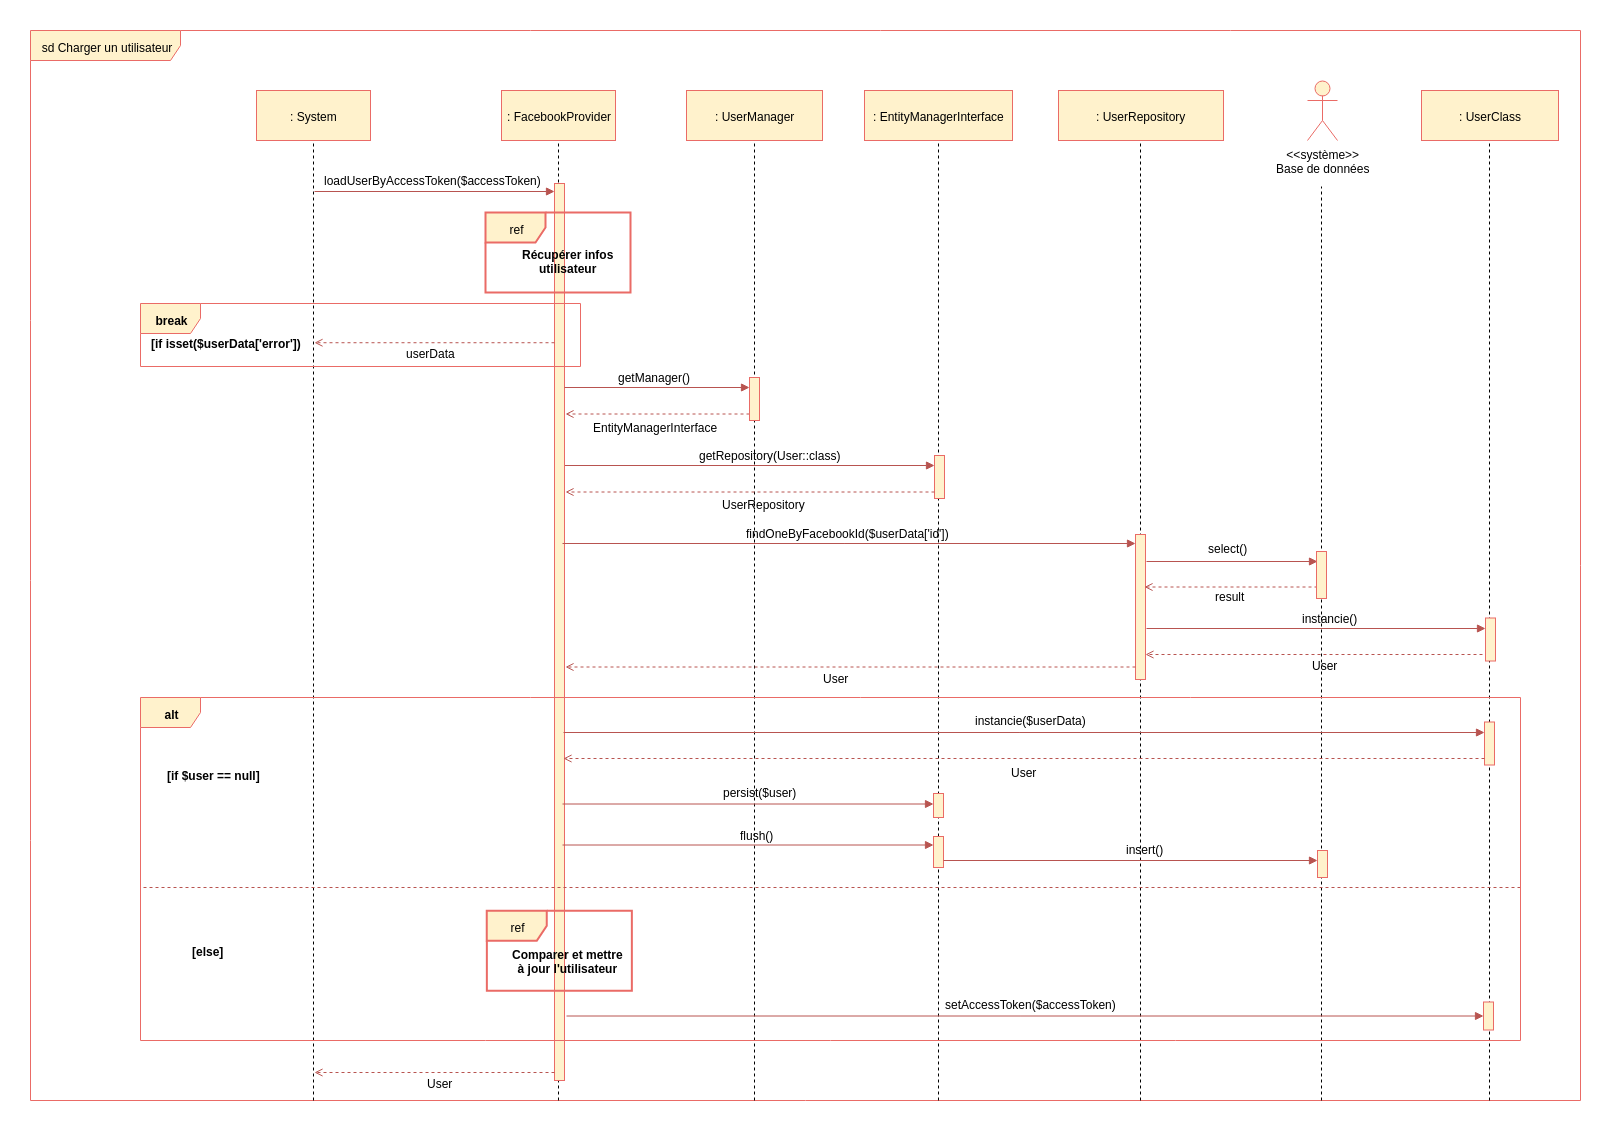

The diagram above was exported from draw.io. Its source (the exported page's mxGraphModel, read from the mxfile embedded in the PNG):
<mxGraphModel dx="2434" dy="803" grid="1" gridSize="10" guides="1" tooltips="1" connect="1" arrows="1" fold="1" page="1" pageScale="1" pageWidth="827" pageHeight="1169" background="#ffffff" math="0" shadow="0">
  <root>
    <mxCell id="0" />
    <mxCell id="1" parent="0" />
    <mxCell id="2" value="sd Charger un utilisateur&lt;br&gt;" style="shape=umlFrame;whiteSpace=wrap;html=1;width=150;height=30;fillColor=#fff2cc;strokeColor=#EA6B66;" parent="1" vertex="1">
      <mxGeometry x="-160" y="130" width="1550" height="1070" as="geometry" />
    </mxCell>
    <mxCell id="3I7koZZJrv1nhMVD1gAN-481" value="" style="endArrow=block;html=1;endFill=1;fillColor=#f8cecc;strokeColor=#b85450;entryX=0;entryY=0.372;entryPerimeter=0;entryDx=0;entryDy=0;" parent="1" edge="1">
      <mxGeometry width="50" height="50" relative="1" as="geometry">
        <mxPoint x="369" y="565" as="sourcePoint" />
        <mxPoint x="744" y="565" as="targetPoint" />
      </mxGeometry>
    </mxCell>
    <mxCell id="3I7koZZJrv1nhMVD1gAN-480" value="" style="endArrow=none;dashed=1;html=1;entryX=0.5;entryY=1;exitX=0.318;exitY=1.001;exitPerimeter=0;" parent="1" edge="1">
      <mxGeometry width="50" height="50" relative="1" as="geometry">
        <mxPoint x="748" y="1200" as="sourcePoint" />
        <mxPoint x="748" y="229.82352941176487" as="targetPoint" />
      </mxGeometry>
    </mxCell>
    <mxCell id="3I7koZZJrv1nhMVD1gAN-478" value="" style="endArrow=open;html=1;endFill=0;fillColor=#f8cecc;strokeColor=#b85450;dashed=1;exitX=0.7;exitY=0.804;exitPerimeter=0;" parent="1" edge="1">
      <mxGeometry width="50" height="50" relative="1" as="geometry">
        <mxPoint x="559" y="513.5" as="sourcePoint" />
        <mxPoint x="375" y="513.5" as="targetPoint" />
      </mxGeometry>
    </mxCell>
    <mxCell id="45" value="" style="endArrow=none;dashed=1;html=1;entryX=0.5;entryY=1;exitX=0.197;exitY=1.001;exitPerimeter=0;" parent="1" edge="1">
      <mxGeometry width="50" height="50" relative="1" as="geometry">
        <mxPoint x="368" y="1200" as="sourcePoint" />
        <mxPoint x="368" y="236.33333333333348" as="targetPoint" />
      </mxGeometry>
    </mxCell>
    <mxCell id="460" value="" style="endArrow=none;dashed=1;html=1;entryX=0.5;entryY=1;" parent="1" edge="1">
      <mxGeometry width="50" height="50" relative="1" as="geometry">
        <mxPoint x="1299" y="1200" as="sourcePoint" />
        <mxPoint x="1299" y="237.82352941176498" as="targetPoint" />
      </mxGeometry>
    </mxCell>
    <mxCell id="459" value="" style="endArrow=none;dashed=1;html=1;entryX=0.5;entryY=1;exitX=0.318;exitY=1.001;exitPerimeter=0;" parent="1" edge="1">
      <mxGeometry width="50" height="50" relative="1" as="geometry">
        <mxPoint x="564" y="1200" as="sourcePoint" />
        <mxPoint x="564" y="219.82352941176498" as="targetPoint" />
      </mxGeometry>
    </mxCell>
    <mxCell id="107" value="" style="endArrow=none;dashed=1;html=1;entryX=0.5;entryY=1;exitX=0.379;exitY=1.001;exitPerimeter=0;" parent="1" edge="1">
      <mxGeometry width="50" height="50" relative="1" as="geometry">
        <mxPoint x="950" y="1200" as="sourcePoint" />
        <mxPoint x="950" y="217.82352941176464" as="targetPoint" />
      </mxGeometry>
    </mxCell>
    <mxCell id="28" value="" style="endArrow=none;dashed=1;html=1;entryX=0.5;entryY=1;" parent="1" edge="1">
      <mxGeometry width="50" height="50" relative="1" as="geometry">
        <mxPoint x="123" y="1200" as="sourcePoint" />
        <mxPoint x="123" y="232" as="targetPoint" />
      </mxGeometry>
    </mxCell>
    <mxCell id="44" value=": FacebookProvider" style="html=1;fillColor=#fff2cc;strokeColor=#EA6B66;" parent="1" vertex="1">
      <mxGeometry x="311" y="190" width="114" height="50" as="geometry" />
    </mxCell>
    <mxCell id="51" value="" style="html=1;points=[];perimeter=orthogonalPerimeter;fillColor=#fff2cc;strokeColor=#EA6B66;" parent="1" vertex="1">
      <mxGeometry x="364" y="283" width="10" height="897" as="geometry" />
    </mxCell>
    <mxCell id="69" value=": UserRepository" style="html=1;fillColor=#fff2cc;strokeColor=#EA6B66;" parent="1" vertex="1">
      <mxGeometry x="868" y="190" width="165" height="50" as="geometry" />
    </mxCell>
    <mxCell id="129" value="" style="endArrow=block;html=1;endFill=1;fillColor=#f8cecc;strokeColor=#b85450;" parent="1" edge="1">
      <mxGeometry width="50" height="50" relative="1" as="geometry">
        <mxPoint x="124" y="291" as="sourcePoint" />
        <mxPoint x="364" y="291" as="targetPoint" />
      </mxGeometry>
    </mxCell>
    <mxCell id="340" value=": UserClass" style="html=1;fillColor=#fff2cc;strokeColor=#EA6B66;" parent="1" vertex="1">
      <mxGeometry x="1231" y="190" width="137" height="50" as="geometry" />
    </mxCell>
    <mxCell id="344" value="" style="endArrow=none;dashed=1;html=1;entryX=0.5;entryY=1;exitX=0.492;exitY=1.001;exitPerimeter=0;" parent="1" edge="1">
      <mxGeometry width="50" height="50" relative="1" as="geometry">
        <mxPoint x="1131" y="1200" as="sourcePoint" />
        <mxPoint x="1131" y="286" as="targetPoint" />
      </mxGeometry>
    </mxCell>
    <mxCell id="27" value=": System" style="html=1;fillColor=#fff2cc;strokeColor=#EA6B66;" parent="1" vertex="1">
      <mxGeometry x="66" y="190" width="114" height="50" as="geometry" />
    </mxCell>
    <mxCell id="457" value=": UserManager" style="html=1;fillColor=#fff2cc;strokeColor=#EA6B66;" parent="1" vertex="1">
      <mxGeometry x="496" y="190" width="136" height="50" as="geometry" />
    </mxCell>
    <mxCell id="a3CNiZTT-CJZAAKLvd5j-590" value="loadUserByAccessToken($accessToken)" style="text;html=1;resizable=0;points=[];autosize=1;align=left;verticalAlign=top;spacingTop=-4;" parent="1" vertex="1">
      <mxGeometry x="132" y="271" width="230" height="20" as="geometry" />
    </mxCell>
    <mxCell id="a3CNiZTT-CJZAAKLvd5j-603" value="ref" style="shape=umlFrame;whiteSpace=wrap;html=1;fillColor=#fff2cc;strokeColor=#EA6B66;strokeWidth=2;" parent="1" vertex="1">
      <mxGeometry x="295" y="312" width="145" height="80" as="geometry" />
    </mxCell>
    <mxCell id="a3CNiZTT-CJZAAKLvd5j-604" value="Récupérer infos&lt;br&gt;utilisateur&lt;br&gt;" style="text;html=1;resizable=0;points=[];autosize=1;align=center;verticalAlign=top;spacingTop=-4;fontStyle=1" parent="1" vertex="1">
      <mxGeometry x="327" y="345" width="100" height="30" as="geometry" />
    </mxCell>
    <mxCell id="a3CNiZTT-CJZAAKLvd5j-605" value="break" style="shape=umlFrame;whiteSpace=wrap;html=1;fontColor=#000000;fillColor=#fff2cc;strokeColor=#EA6B66;fontStyle=1" parent="1" vertex="1">
      <mxGeometry x="-50" y="403" width="440" height="63" as="geometry" />
    </mxCell>
    <mxCell id="a3CNiZTT-CJZAAKLvd5j-606" value="[if isset($userData['error'])" style="text;html=1;resizable=0;points=[];autosize=1;align=left;verticalAlign=top;spacingTop=-4;fontStyle=1" parent="1" vertex="1">
      <mxGeometry x="-41" y="434" width="150" height="10" as="geometry" />
    </mxCell>
    <mxCell id="a3CNiZTT-CJZAAKLvd5j-607" value="" style="endArrow=block;html=1;endFill=1;fillColor=#f8cecc;strokeColor=#b85450;entryX=0.15;entryY=0.221;entryPerimeter=0;" parent="1" edge="1">
      <mxGeometry width="50" height="50" relative="1" as="geometry">
        <mxPoint x="372" y="903.5" as="sourcePoint" />
        <mxPoint x="743" y="903.5" as="targetPoint" />
      </mxGeometry>
    </mxCell>
    <mxCell id="a3CNiZTT-CJZAAKLvd5j-609" value="" style="endArrow=open;html=1;endFill=0;fillColor=#f8cecc;strokeColor=#b85450;dashed=1;exitX=0.7;exitY=0.804;exitPerimeter=0;" parent="1" edge="1">
      <mxGeometry width="50" height="50" relative="1" as="geometry">
        <mxPoint x="364" y="1172" as="sourcePoint" />
        <mxPoint x="124" y="1172" as="targetPoint" />
      </mxGeometry>
    </mxCell>
    <mxCell id="a3CNiZTT-CJZAAKLvd5j-611" value="" style="html=1;points=[];perimeter=orthogonalPerimeter;fillColor=#fff2cc;strokeColor=#EA6B66;" parent="1" vertex="1">
      <mxGeometry x="559" y="477" width="10" height="43" as="geometry" />
    </mxCell>
    <mxCell id="a3CNiZTT-CJZAAKLvd5j-627" value="" style="html=1;points=[];perimeter=orthogonalPerimeter;fillColor=#fff2cc;strokeColor=#EA6B66;" parent="1" vertex="1">
      <mxGeometry x="1127" y="950" width="10" height="27" as="geometry" />
    </mxCell>
    <mxCell id="3I7koZZJrv1nhMVD1gAN-467" value="&amp;lt;&amp;lt;système&amp;gt;&amp;gt;&lt;br&gt;Base de données&lt;br&gt;" style="shape=umlActor;verticalLabelPosition=bottom;labelBackgroundColor=#ffffff;verticalAlign=top;html=1;fillColor=#fff2cc;strokeColor=#EA6B66;" parent="1" vertex="1">
      <mxGeometry x="1117" y="180" width="30" height="60" as="geometry" />
    </mxCell>
    <mxCell id="3I7koZZJrv1nhMVD1gAN-472" value="userData" style="text;html=1;resizable=0;points=[];autosize=1;align=left;verticalAlign=top;spacingTop=-4;" parent="1" vertex="1">
      <mxGeometry x="214" y="444" width="60" height="20" as="geometry" />
    </mxCell>
    <mxCell id="3I7koZZJrv1nhMVD1gAN-475" value=": EntityManagerInterface" style="html=1;fillColor=#fff2cc;strokeColor=#EA6B66;" parent="1" vertex="1">
      <mxGeometry x="674" y="190" width="148" height="50" as="geometry" />
    </mxCell>
    <mxCell id="3I7koZZJrv1nhMVD1gAN-476" value="" style="endArrow=block;html=1;endFill=1;fillColor=#f8cecc;strokeColor=#b85450;entryX=0;entryY=0.372;entryPerimeter=0;entryDx=0;entryDy=0;" parent="1" edge="1">
      <mxGeometry width="50" height="50" relative="1" as="geometry">
        <mxPoint x="374" y="487" as="sourcePoint" />
        <mxPoint x="559" y="487" as="targetPoint" />
      </mxGeometry>
    </mxCell>
    <mxCell id="3I7koZZJrv1nhMVD1gAN-477" value="getManager()" style="text;html=1;resizable=0;points=[];autosize=1;align=left;verticalAlign=top;spacingTop=-4;" parent="1" vertex="1">
      <mxGeometry x="426" y="468" width="90" height="10" as="geometry" />
    </mxCell>
    <mxCell id="3I7koZZJrv1nhMVD1gAN-479" value="EntityManagerInterface" style="text;html=1;resizable=0;points=[];autosize=1;align=left;verticalAlign=top;spacingTop=-4;" parent="1" vertex="1">
      <mxGeometry x="401" y="518" width="140" height="10" as="geometry" />
    </mxCell>
    <mxCell id="3I7koZZJrv1nhMVD1gAN-482" value="" style="html=1;points=[];perimeter=orthogonalPerimeter;fillColor=#fff2cc;strokeColor=#EA6B66;" parent="1" vertex="1">
      <mxGeometry x="744" y="555" width="10" height="43" as="geometry" />
    </mxCell>
    <mxCell id="3I7koZZJrv1nhMVD1gAN-483" value="getRepository(User::class)" style="text;html=1;resizable=0;points=[];autosize=1;align=left;verticalAlign=top;spacingTop=-4;" parent="1" vertex="1">
      <mxGeometry x="507.16650390625" y="546" width="160" height="10" as="geometry" />
    </mxCell>
    <mxCell id="3I7koZZJrv1nhMVD1gAN-484" value="" style="endArrow=open;html=1;endFill=0;fillColor=#f8cecc;strokeColor=#b85450;dashed=1;exitX=0.7;exitY=0.804;exitPerimeter=0;" parent="1" edge="1">
      <mxGeometry width="50" height="50" relative="1" as="geometry">
        <mxPoint x="744" y="591.5" as="sourcePoint" />
        <mxPoint x="375" y="591.5" as="targetPoint" />
      </mxGeometry>
    </mxCell>
    <mxCell id="3I7koZZJrv1nhMVD1gAN-485" value="UserRepository" style="text;html=1;resizable=0;points=[];autosize=1;align=left;verticalAlign=top;spacingTop=-4;" parent="1" vertex="1">
      <mxGeometry x="530.111083984375" y="595" width="100" height="10" as="geometry" />
    </mxCell>
    <mxCell id="3I7koZZJrv1nhMVD1gAN-486" value="" style="endArrow=block;html=1;endFill=1;fillColor=#f8cecc;strokeColor=#b85450;entryX=0;entryY=0.372;entryPerimeter=0;entryDx=0;entryDy=0;" parent="1" edge="1">
      <mxGeometry width="50" height="50" relative="1" as="geometry">
        <mxPoint x="372" y="643" as="sourcePoint" />
        <mxPoint x="945" y="643" as="targetPoint" />
      </mxGeometry>
    </mxCell>
    <mxCell id="3I7koZZJrv1nhMVD1gAN-487" value="findOneByFacebookId($userData['id'])" style="text;html=1;resizable=0;points=[];autosize=1;align=left;verticalAlign=top;spacingTop=-4;" parent="1" vertex="1">
      <mxGeometry x="554" y="624" width="220" height="10" as="geometry" />
    </mxCell>
    <mxCell id="3I7koZZJrv1nhMVD1gAN-488" value="" style="html=1;points=[];perimeter=orthogonalPerimeter;fillColor=#fff2cc;strokeColor=#EA6B66;" parent="1" vertex="1">
      <mxGeometry x="945" y="634" width="10" height="145" as="geometry" />
    </mxCell>
    <mxCell id="3I7koZZJrv1nhMVD1gAN-489" value="" style="endArrow=block;html=1;endFill=1;fillColor=#f8cecc;strokeColor=#b85450;entryX=0;entryY=0.088;entryPerimeter=0;" parent="1" edge="1">
      <mxGeometry width="50" height="50" relative="1" as="geometry">
        <mxPoint x="956" y="661" as="sourcePoint" />
        <mxPoint x="1127.0044902726715" y="661" as="targetPoint" />
      </mxGeometry>
    </mxCell>
    <mxCell id="3I7koZZJrv1nhMVD1gAN-492" value="" style="endArrow=open;html=1;endFill=0;fillColor=#f8cecc;strokeColor=#b85450;dashed=1;exitX=0.1;exitY=0.925;exitPerimeter=0;" parent="1" edge="1">
      <mxGeometry width="50" height="50" relative="1" as="geometry">
        <mxPoint x="1127.0044902726715" y="686.5" as="sourcePoint" />
        <mxPoint x="954" y="686.5" as="targetPoint" />
      </mxGeometry>
    </mxCell>
    <mxCell id="3I7koZZJrv1nhMVD1gAN-495" value="select()" style="text;html=1;resizable=0;points=[];autosize=1;align=left;verticalAlign=top;spacingTop=-4;" parent="1" vertex="1">
      <mxGeometry x="1016.0044902726715" y="638.5" width="50" height="20" as="geometry" />
    </mxCell>
    <mxCell id="3I7koZZJrv1nhMVD1gAN-496" value="result" style="text;html=1;resizable=0;points=[];autosize=1;align=left;verticalAlign=top;spacingTop=-4;" parent="1" vertex="1">
      <mxGeometry x="1023.0044902726715" y="686.5" width="40" height="10" as="geometry" />
    </mxCell>
    <mxCell id="3I7koZZJrv1nhMVD1gAN-498" value="" style="html=1;points=[];perimeter=orthogonalPerimeter;fillColor=#fff2cc;strokeColor=#EA6B66;" parent="1" vertex="1">
      <mxGeometry x="1126" y="651" width="10" height="47" as="geometry" />
    </mxCell>
    <mxCell id="3I7koZZJrv1nhMVD1gAN-506" value="" style="endArrow=block;html=1;endFill=1;fillColor=#f8cecc;strokeColor=#b85450;entryX=0;entryY=0.088;entryPerimeter=0;" parent="1" edge="1">
      <mxGeometry width="50" height="50" relative="1" as="geometry">
        <mxPoint x="956" y="728" as="sourcePoint" />
        <mxPoint x="1295" y="728" as="targetPoint" />
      </mxGeometry>
    </mxCell>
    <mxCell id="3I7koZZJrv1nhMVD1gAN-508" value="" style="html=1;points=[];perimeter=orthogonalPerimeter;fillColor=#fff2cc;strokeColor=#EA6B66;" parent="1" vertex="1">
      <mxGeometry x="1295" y="717.5" width="10" height="43" as="geometry" />
    </mxCell>
    <mxCell id="3I7koZZJrv1nhMVD1gAN-509" value="instancie()" style="text;html=1;resizable=0;points=[];autosize=1;align=left;verticalAlign=top;spacingTop=-4;" parent="1" vertex="1">
      <mxGeometry x="1110" y="708.5" width="70" height="10" as="geometry" />
    </mxCell>
    <mxCell id="3I7koZZJrv1nhMVD1gAN-510" value="" style="endArrow=open;html=1;endFill=0;fillColor=#f8cecc;strokeColor=#b85450;dashed=1;exitX=0.1;exitY=0.925;exitPerimeter=0;" parent="1" edge="1">
      <mxGeometry width="50" height="50" relative="1" as="geometry">
        <mxPoint x="1292.0044902726713" y="754" as="sourcePoint" />
        <mxPoint x="955" y="754" as="targetPoint" />
      </mxGeometry>
    </mxCell>
    <mxCell id="3I7koZZJrv1nhMVD1gAN-511" value="User" style="text;html=1;resizable=0;points=[];autosize=1;align=left;verticalAlign=top;spacingTop=-4;" parent="1" vertex="1">
      <mxGeometry x="1120" y="755.5" width="40" height="10" as="geometry" />
    </mxCell>
    <mxCell id="3I7koZZJrv1nhMVD1gAN-512" value="" style="endArrow=open;html=1;endFill=0;fillColor=#f8cecc;strokeColor=#b85450;dashed=1;exitX=0.1;exitY=0.925;exitPerimeter=0;" parent="1" edge="1">
      <mxGeometry width="50" height="50" relative="1" as="geometry">
        <mxPoint x="945" y="766.5" as="sourcePoint" />
        <mxPoint x="375" y="766.5" as="targetPoint" />
      </mxGeometry>
    </mxCell>
    <mxCell id="3I7koZZJrv1nhMVD1gAN-513" value="User" style="text;html=1;resizable=0;points=[];autosize=1;align=left;verticalAlign=top;spacingTop=-4;" parent="1" vertex="1">
      <mxGeometry x="631.111083984375" y="769" width="40" height="10" as="geometry" />
    </mxCell>
    <mxCell id="3I7koZZJrv1nhMVD1gAN-517" value="[if $user == null]" style="text;html=1;resizable=0;points=[];autosize=1;align=left;verticalAlign=top;spacingTop=-4;fontStyle=1" parent="1" vertex="1">
      <mxGeometry x="-25" y="866" width="100" height="10" as="geometry" />
    </mxCell>
    <mxCell id="3I7koZZJrv1nhMVD1gAN-518" value="" style="endArrow=block;html=1;endFill=1;fillColor=#f8cecc;strokeColor=#b85450;entryX=0;entryY=0.088;entryPerimeter=0;" parent="1" edge="1">
      <mxGeometry width="50" height="50" relative="1" as="geometry">
        <mxPoint x="373" y="832" as="sourcePoint" />
        <mxPoint x="1294" y="832" as="targetPoint" />
      </mxGeometry>
    </mxCell>
    <mxCell id="3I7koZZJrv1nhMVD1gAN-519" value="" style="html=1;points=[];perimeter=orthogonalPerimeter;fillColor=#fff2cc;strokeColor=#EA6B66;" parent="1" vertex="1">
      <mxGeometry x="1294" y="821.5" width="10" height="43" as="geometry" />
    </mxCell>
    <mxCell id="3I7koZZJrv1nhMVD1gAN-520" value="" style="endArrow=open;html=1;endFill=0;fillColor=#f8cecc;strokeColor=#b85450;dashed=1;exitX=0.1;exitY=0.925;exitPerimeter=0;" parent="1" edge="1">
      <mxGeometry width="50" height="50" relative="1" as="geometry">
        <mxPoint x="1294" y="858" as="sourcePoint" />
        <mxPoint x="373" y="858" as="targetPoint" />
      </mxGeometry>
    </mxCell>
    <mxCell id="3I7koZZJrv1nhMVD1gAN-521" value="User" style="text;html=1;resizable=0;points=[];autosize=1;align=left;verticalAlign=top;spacingTop=-4;" parent="1" vertex="1">
      <mxGeometry x="819" y="862.5" width="40" height="10" as="geometry" />
    </mxCell>
    <mxCell id="3I7koZZJrv1nhMVD1gAN-524" value="instancie($userData)" style="text;html=1;resizable=0;points=[];autosize=1;align=left;verticalAlign=top;spacingTop=-4;" parent="1" vertex="1">
      <mxGeometry x="783.0718635110295" y="810.5" width="130" height="10" as="geometry" />
    </mxCell>
    <mxCell id="3I7koZZJrv1nhMVD1gAN-525" value="" style="html=1;points=[];perimeter=orthogonalPerimeter;fillColor=#fff2cc;strokeColor=#EA6B66;" parent="1" vertex="1">
      <mxGeometry x="743" y="893" width="10" height="24" as="geometry" />
    </mxCell>
    <mxCell id="3I7koZZJrv1nhMVD1gAN-526" value="persist($user)" style="text;html=1;resizable=0;points=[];autosize=1;align=left;verticalAlign=top;spacingTop=-4;" parent="1" vertex="1">
      <mxGeometry x="531" y="883" width="90" height="10" as="geometry" />
    </mxCell>
    <mxCell id="3I7koZZJrv1nhMVD1gAN-527" value="" style="endArrow=block;html=1;endFill=1;fillColor=#f8cecc;strokeColor=#b85450;entryX=0.15;entryY=0.221;entryPerimeter=0;" parent="1" edge="1">
      <mxGeometry width="50" height="50" relative="1" as="geometry">
        <mxPoint x="372" y="944.5" as="sourcePoint" />
        <mxPoint x="743" y="944.5" as="targetPoint" />
      </mxGeometry>
    </mxCell>
    <mxCell id="3I7koZZJrv1nhMVD1gAN-528" value="" style="html=1;points=[];perimeter=orthogonalPerimeter;fillColor=#fff2cc;strokeColor=#EA6B66;" parent="1" vertex="1">
      <mxGeometry x="743" y="936" width="10" height="31" as="geometry" />
    </mxCell>
    <mxCell id="3I7koZZJrv1nhMVD1gAN-529" value="flush()" style="text;html=1;resizable=0;points=[];autosize=1;align=left;verticalAlign=top;spacingTop=-4;" parent="1" vertex="1">
      <mxGeometry x="548" y="925.5" width="50" height="10" as="geometry" />
    </mxCell>
    <mxCell id="3I7koZZJrv1nhMVD1gAN-536" value="" style="endArrow=block;html=1;endFill=1;fillColor=#f8cecc;strokeColor=#b85450;entryX=0.15;entryY=0.221;entryPerimeter=0;" parent="1" edge="1">
      <mxGeometry width="50" height="50" relative="1" as="geometry">
        <mxPoint x="753" y="960" as="sourcePoint" />
        <mxPoint x="1127" y="960" as="targetPoint" />
      </mxGeometry>
    </mxCell>
    <mxCell id="3I7koZZJrv1nhMVD1gAN-537" value="insert()" style="text;html=1;resizable=0;points=[];autosize=1;align=left;verticalAlign=top;spacingTop=-4;" parent="1" vertex="1">
      <mxGeometry x="934" y="940" width="50" height="20" as="geometry" />
    </mxCell>
    <mxCell id="3I7koZZJrv1nhMVD1gAN-539" value="" style="endArrow=none;dashed=1;html=1;fillColor=#f8cecc;strokeColor=#b85450;exitX=1.002;exitY=0.401;exitDx=0;exitDy=0;exitPerimeter=0;entryX=-0.003;entryY=0.406;entryDx=0;entryDy=0;entryPerimeter=0;" parent="1" edge="1">
      <mxGeometry width="50" height="50" relative="1" as="geometry">
        <mxPoint x="1330" y="987" as="sourcePoint" />
        <mxPoint x="-50" y="987" as="targetPoint" />
      </mxGeometry>
    </mxCell>
    <mxCell id="3I7koZZJrv1nhMVD1gAN-540" value="ref" style="shape=umlFrame;whiteSpace=wrap;html=1;fillColor=#fff2cc;strokeColor=#EA6B66;strokeWidth=2;" parent="1" vertex="1">
      <mxGeometry x="296.3571428571428" y="1010.1747000558037" width="145" height="80" as="geometry" />
    </mxCell>
    <mxCell id="3I7koZZJrv1nhMVD1gAN-541" value="Comparer et mettre&lt;br&gt;à jour l'utilisateur&lt;br&gt;" style="text;html=1;resizable=0;points=[];autosize=1;align=center;verticalAlign=top;spacingTop=-4;fontStyle=1" parent="1" vertex="1">
      <mxGeometry x="317.3571428571428" y="1045.1747000558037" width="120" height="30" as="geometry" />
    </mxCell>
    <mxCell id="3I7koZZJrv1nhMVD1gAN-542" value="" style="endArrow=block;html=1;endFill=1;fillColor=#f8cecc;strokeColor=#b85450;entryX=0.15;entryY=0.221;entryPerimeter=0;" parent="1" edge="1">
      <mxGeometry width="50" height="50" relative="1" as="geometry">
        <mxPoint x="376" y="1115.5" as="sourcePoint" />
        <mxPoint x="1293" y="1115.5" as="targetPoint" />
      </mxGeometry>
    </mxCell>
    <mxCell id="3I7koZZJrv1nhMVD1gAN-543" value="setAccessToken($accessToken)" style="text;html=1;resizable=0;points=[];autosize=1;align=left;verticalAlign=top;spacingTop=-4;" parent="1" vertex="1">
      <mxGeometry x="752.8490513392858" y="1095" width="190" height="10" as="geometry" />
    </mxCell>
    <mxCell id="3I7koZZJrv1nhMVD1gAN-546" value="User" style="text;html=1;resizable=0;points=[];autosize=1;align=left;verticalAlign=top;spacingTop=-4;" parent="1" vertex="1">
      <mxGeometry x="235" y="1174" width="40" height="10" as="geometry" />
    </mxCell>
    <mxCell id="3I7koZZJrv1nhMVD1gAN-547" value="[else]" style="text;html=1;resizable=0;points=[];autosize=1;align=left;verticalAlign=top;spacingTop=-4;fontStyle=1" parent="1" vertex="1">
      <mxGeometry y="1042" width="40" height="10" as="geometry" />
    </mxCell>
    <mxCell id="c7BrV9EKjIQUMQBb6HDT-460" value="" style="endArrow=open;html=1;endFill=0;fillColor=#f8cecc;strokeColor=#b85450;dashed=1;exitX=0.7;exitY=0.804;exitPerimeter=0;" parent="1" edge="1">
      <mxGeometry width="50" height="50" relative="1" as="geometry">
        <mxPoint x="364" y="442.227294921875" as="sourcePoint" />
        <mxPoint x="124" y="442.227294921875" as="targetPoint" />
      </mxGeometry>
    </mxCell>
    <mxCell id="c7BrV9EKjIQUMQBb6HDT-465" value="" style="html=1;points=[];perimeter=orthogonalPerimeter;fillColor=#fff2cc;strokeColor=#EA6B66;" parent="1" vertex="1">
      <mxGeometry x="1293" y="1101.5" width="10" height="28" as="geometry" />
    </mxCell>
    <mxCell id="3I7koZZJrv1nhMVD1gAN-514" value="alt" style="shape=umlFrame;whiteSpace=wrap;html=1;fontColor=#000000;fillColor=#fff2cc;strokeColor=#EA6B66;fontStyle=1" parent="1" vertex="1">
      <mxGeometry x="-50" y="797" width="1380" height="343" as="geometry" />
    </mxCell>
  </root>
</mxGraphModel>